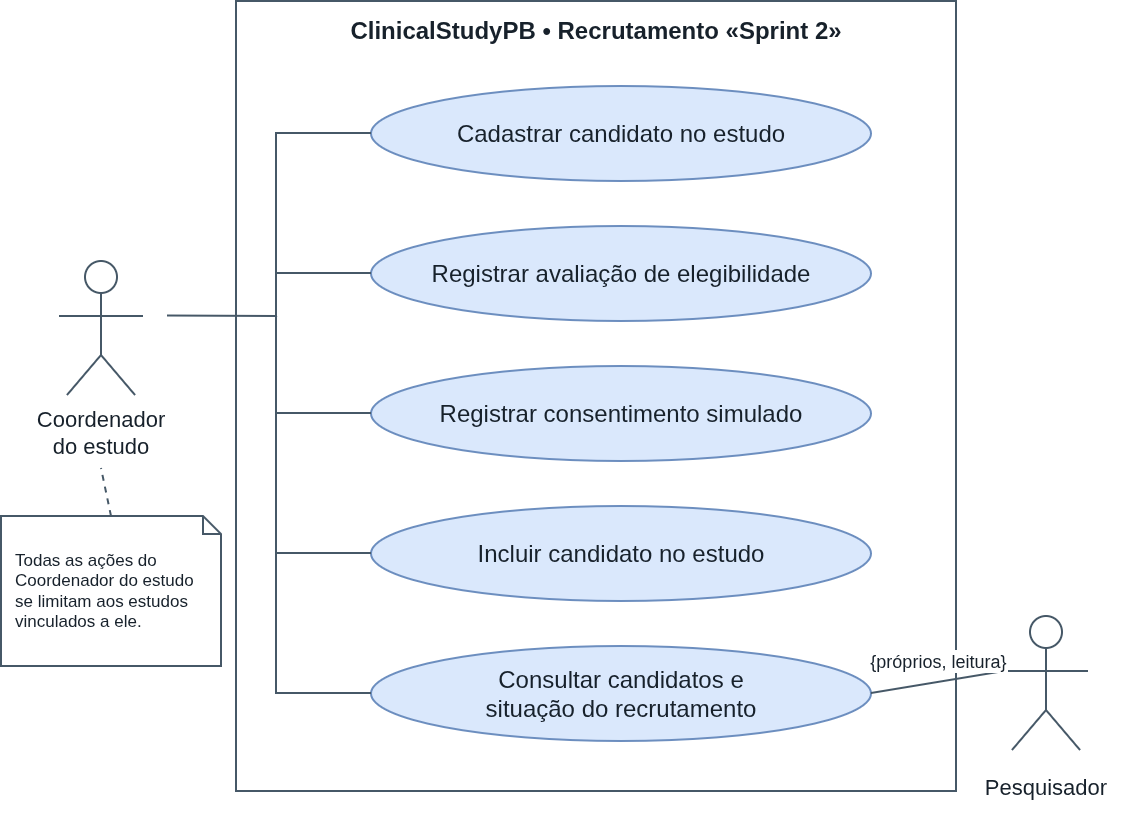

The diagram above was exported from draw.io. Its source (the exported page's mxGraphModel, read from the mxfile embedded in the PNG):
<mxGraphModel dx="1566" dy="866" grid="0" gridSize="10" guides="1" tooltips="1" connect="1" arrows="1" fold="1" page="1" pageScale="1" pageWidth="1140" pageHeight="860" math="0" shadow="0">
  <root>
    <mxCell id="0" />
    <mxCell id="1" parent="0" />
    <mxCell id="2" parent="1" style="shape=rectangle;rounded=0;whiteSpace=wrap;html=0;fillColor=#FFFFFF;strokeColor=#465867;strokeWidth=2;fontColor=#17212B;fontFamily=Arial;fontSize=24;fontStyle=0;align=center;verticalAlign=middle;spacing=4;" value="" vertex="1">
      <mxGeometry height="790" width="720" x="250" y="25" as="geometry" />
    </mxCell>
    <mxCell id="3" parent="1" style="shape=text;rounded=0;whiteSpace=wrap;html=0;fillColor=none;strokeColor=none;strokeWidth=2;fontColor=#17212B;fontFamily=Arial;fontSize=24;fontStyle=1;align=center;verticalAlign=middle;spacing=4;" value="ClinicalStudyPB • Recrutamento «Sprint 2»" vertex="1">
      <mxGeometry height="40" width="700" x="260" y="35" as="geometry" />
    </mxCell>
    <mxCell id="4" parent="1" style="shape=ellipse;rounded=0;whiteSpace=wrap;html=0;fillColor=#FFFFFF;strokeColor=#465867;strokeWidth=2;fontColor=#17212B;fontFamily=Arial;fontSize=24;fontStyle=0;align=center;verticalAlign=middle;spacing=4;" value="" vertex="1">
      <mxGeometry height="32" width="32" x="99" y="285" as="geometry" />
    </mxCell>
    <mxCell id="5" edge="1" parent="1" style="edgeStyle=none;html=0;rounded=0;strokeColor=#465867;strokeWidth=2;endArrow=none;endFill=1;startArrow=none;startFill=1;dashed=0;fontFamily=Arial;fontSize=20;fontColor=#17212B;labelBackgroundColor=#FFFFFF;" value="">
      <mxGeometry relative="1" as="geometry">
        <mxPoint x="115" y="317" as="sourcePoint" />
        <mxPoint x="115" y="379" as="targetPoint" />
      </mxGeometry>
    </mxCell>
    <mxCell id="6" edge="1" parent="1" style="edgeStyle=none;html=0;rounded=0;strokeColor=#465867;strokeWidth=2;endArrow=none;endFill=1;startArrow=none;startFill=1;dashed=0;fontFamily=Arial;fontSize=20;fontColor=#17212B;labelBackgroundColor=#FFFFFF;" value="">
      <mxGeometry relative="1" as="geometry">
        <mxPoint x="73" y="340" as="sourcePoint" />
        <mxPoint x="157" y="340" as="targetPoint" />
      </mxGeometry>
    </mxCell>
    <mxCell id="7" edge="1" parent="1" style="edgeStyle=none;html=0;rounded=0;strokeColor=#465867;strokeWidth=2;endArrow=none;endFill=1;startArrow=none;startFill=1;dashed=0;fontFamily=Arial;fontSize=20;fontColor=#17212B;labelBackgroundColor=#FFFFFF;" value="">
      <mxGeometry relative="1" as="geometry">
        <mxPoint x="115" y="379" as="sourcePoint" />
        <mxPoint x="81" y="419" as="targetPoint" />
      </mxGeometry>
    </mxCell>
    <mxCell id="8" edge="1" parent="1" style="edgeStyle=none;html=0;rounded=0;strokeColor=#465867;strokeWidth=2;endArrow=none;endFill=1;startArrow=none;startFill=1;dashed=0;fontFamily=Arial;fontSize=20;fontColor=#17212B;labelBackgroundColor=#FFFFFF;" value="">
      <mxGeometry relative="1" as="geometry">
        <mxPoint x="115" y="379" as="sourcePoint" />
        <mxPoint x="149" y="419" as="targetPoint" />
      </mxGeometry>
    </mxCell>
    <mxCell id="9" parent="1" style="shape=text;rounded=0;whiteSpace=wrap;html=0;fillColor=none;strokeColor=none;strokeWidth=2;fontColor=#17212B;fontFamily=Arial;fontSize=22;fontStyle=0;align=center;verticalAlign=middle;spacing=4;" value="Coordenador&#10;do estudo" vertex="1">
      <mxGeometry height="64" width="170" x="30" y="425" as="geometry" />
    </mxCell>
    <mxCell id="10" parent="1" style="shape=ellipse;rounded=0;whiteSpace=wrap;html=0;fillColor=#DAE8FC;strokeColor=#6C8EBF;dashed=0;fontColor=#17212B;strokeWidth=2;fontFamily=Arial;fontSize=24;fontStyle=0;align=center;verticalAlign=middle;spacing=4;" value="Cadastrar candidato no estudo" vertex="1">
      <mxGeometry height="95" width="500" x="385" y="110" as="geometry" />
    </mxCell>
    <mxCell id="11" edge="1" parent="1" style="edgeStyle=none;html=0;rounded=0;strokeColor=#465867;strokeWidth=2;endArrow=none;endFill=1;startArrow=none;startFill=1;dashed=0;fontFamily=Arial;fontSize=20;fontColor=#17212B;labelBackgroundColor=#FFFFFF;" value="">
      <mxGeometry relative="1" x="0.0086" as="geometry">
        <Array as="points">
          <mxPoint x="290" y="340" />
          <mxPoint x="290" y="157" />
        </Array>
        <mxPoint x="181.07" y="339.51" as="sourcePoint" />
        <mxPoint x="385" y="157" as="targetPoint" />
      </mxGeometry>
    </mxCell>
    <mxCell id="12" parent="1" style="shape=ellipse;rounded=0;whiteSpace=wrap;html=0;fillColor=#DAE8FC;strokeColor=#6C8EBF;dashed=0;fontColor=#17212B;strokeWidth=2;fontFamily=Arial;fontSize=24;fontStyle=0;align=center;verticalAlign=middle;spacing=4;" value="Registrar avaliação de elegibilidade" vertex="1">
      <mxGeometry height="95" width="500" x="385" y="250" as="geometry" />
    </mxCell>
    <mxCell id="13" edge="1" parent="1" style="edgeStyle=none;html=0;rounded=0;strokeColor=#465867;strokeWidth=2;endArrow=none;endFill=1;startArrow=none;startFill=1;dashed=0;fontFamily=Arial;fontSize=20;fontColor=#17212B;labelBackgroundColor=#FFFFFF;" value="">
      <mxGeometry relative="1" x="-0.2829" as="geometry">
        <Array as="points">
          <mxPoint x="290" y="340" />
          <mxPoint x="290" y="297" />
        </Array>
        <mxPoint x="290.29" y="341.09" as="sourcePoint" />
        <mxPoint x="385" y="297" as="targetPoint" />
      </mxGeometry>
    </mxCell>
    <mxCell id="14" parent="1" style="shape=ellipse;rounded=0;whiteSpace=wrap;html=0;fillColor=#DAE8FC;strokeColor=#6C8EBF;dashed=0;fontColor=#17212B;strokeWidth=2;fontFamily=Arial;fontSize=24;fontStyle=0;align=center;verticalAlign=middle;spacing=4;" value="Registrar consentimento simulado" vertex="1">
      <mxGeometry height="95" width="500" x="385" y="390" as="geometry" />
    </mxCell>
    <mxCell id="15" edge="1" parent="1" style="edgeStyle=none;html=0;rounded=0;strokeColor=#465867;strokeWidth=2;endArrow=none;endFill=1;startArrow=none;startFill=1;dashed=0;fontFamily=Arial;fontSize=20;fontColor=#17212B;labelBackgroundColor=#FFFFFF;" value="">
      <mxGeometry relative="1" as="geometry">
        <Array as="points">
          <mxPoint x="290" y="340" />
          <mxPoint x="290" y="437" />
        </Array>
        <mxPoint x="290" y="340" as="sourcePoint" />
        <mxPoint x="385" y="437" as="targetPoint" />
      </mxGeometry>
    </mxCell>
    <mxCell id="16" parent="1" style="shape=ellipse;rounded=0;whiteSpace=wrap;html=0;fillColor=#DAE8FC;strokeColor=#6C8EBF;dashed=0;fontColor=#17212B;strokeWidth=2;fontFamily=Arial;fontSize=24;fontStyle=0;align=center;verticalAlign=middle;spacing=4;" value="Incluir candidato no estudo" vertex="1">
      <mxGeometry height="95" width="500" x="385" y="530" as="geometry" />
    </mxCell>
    <mxCell id="17" edge="1" parent="1" style="edgeStyle=none;html=0;rounded=0;strokeColor=#465867;strokeWidth=2;endArrow=none;endFill=1;startArrow=none;startFill=1;dashed=0;fontFamily=Arial;fontSize=20;fontColor=#17212B;labelBackgroundColor=#FFFFFF;" value="">
      <mxGeometry relative="1" as="geometry">
        <Array as="points">
          <mxPoint x="290" y="340" />
          <mxPoint x="290" y="577" />
        </Array>
        <mxPoint x="290" y="340" as="sourcePoint" />
        <mxPoint x="385" y="577" as="targetPoint" />
      </mxGeometry>
    </mxCell>
    <mxCell id="rev-24" parent="1" style="shape=ellipse;rounded=0;whiteSpace=wrap;html=0;fillColor=#DAE8FC;strokeColor=#6C8EBF;dashed=0;fontColor=#17212B;strokeWidth=2;fontFamily=Arial;fontSize=24;fontStyle=0;align=center;verticalAlign=middle;spacing=4;" value="Consultar candidatos e&#10;situação do recrutamento" vertex="1">
      <mxGeometry height="95" width="500" x="385" y="670" as="geometry" />
    </mxCell>
    <mxCell id="rev-25" edge="1" parent="1" style="edgeStyle=none;html=0;rounded=0;strokeColor=#465867;strokeWidth=2;endArrow=none;endFill=1;startArrow=none;startFill=1;dashed=0;fontFamily=Arial;fontSize=20;fontColor=#17212B;labelBackgroundColor=#FFFFFF;" value="">
      <mxGeometry relative="1" as="geometry">
        <Array as="points">
          <mxPoint x="290" y="717" />
        </Array>
        <mxPoint x="290" y="340" as="sourcePoint" />
        <mxPoint x="385" y="717" as="targetPoint" />
      </mxGeometry>
    </mxCell>
    <mxCell id="rev-26" parent="1" style="shape=ellipse;rounded=0;whiteSpace=wrap;html=0;fillColor=#FFFFFF;strokeColor=#465867;strokeWidth=2;fontColor=#17212B;fontFamily=Arial;fontSize=24;fontStyle=0;align=center;verticalAlign=middle;spacing=4;" value="" vertex="1">
      <mxGeometry height="32" width="32" x="1044" y="640" as="geometry" />
    </mxCell>
    <mxCell id="rev-27" edge="1" parent="1" style="edgeStyle=none;html=0;rounded=0;strokeColor=#465867;strokeWidth=2;endArrow=none;endFill=1;startArrow=none;startFill=1;dashed=0;fontFamily=Arial;fontSize=20;fontColor=#17212B;labelBackgroundColor=#FFFFFF;" value="">
      <mxGeometry relative="1" as="geometry">
        <mxPoint x="1060" y="672" as="sourcePoint" />
        <mxPoint x="1060" y="734" as="targetPoint" />
      </mxGeometry>
    </mxCell>
    <mxCell id="rev-28" edge="1" parent="1" style="edgeStyle=none;html=0;rounded=0;strokeColor=#465867;strokeWidth=2;endArrow=none;endFill=1;startArrow=none;startFill=1;dashed=0;fontFamily=Arial;fontSize=20;fontColor=#17212B;labelBackgroundColor=#FFFFFF;" value="">
      <mxGeometry relative="1" as="geometry">
        <mxPoint x="1018" y="695" as="sourcePoint" />
        <mxPoint x="1102" y="695" as="targetPoint" />
      </mxGeometry>
    </mxCell>
    <mxCell id="rev-29" edge="1" parent="1" style="edgeStyle=none;html=0;rounded=0;strokeColor=#465867;strokeWidth=2;endArrow=none;endFill=1;startArrow=none;startFill=1;dashed=0;fontFamily=Arial;fontSize=20;fontColor=#17212B;labelBackgroundColor=#FFFFFF;" value="">
      <mxGeometry relative="1" as="geometry">
        <mxPoint x="1060" y="734" as="sourcePoint" />
        <mxPoint x="1026" y="774" as="targetPoint" />
      </mxGeometry>
    </mxCell>
    <mxCell id="rev-30" edge="1" parent="1" style="edgeStyle=none;html=0;rounded=0;strokeColor=#465867;strokeWidth=2;endArrow=none;endFill=1;startArrow=none;startFill=1;dashed=0;fontFamily=Arial;fontSize=20;fontColor=#17212B;labelBackgroundColor=#FFFFFF;" value="">
      <mxGeometry relative="1" as="geometry">
        <mxPoint x="1060" y="734" as="sourcePoint" />
        <mxPoint x="1094" y="774" as="targetPoint" />
      </mxGeometry>
    </mxCell>
    <mxCell id="rev-31" parent="1" style="shape=text;rounded=0;whiteSpace=wrap;html=0;fillColor=none;strokeColor=none;strokeWidth=2;fontColor=#17212B;fontFamily=Arial;fontSize=22;fontStyle=0;align=center;verticalAlign=middle;spacing=4;" value="Pesquisador" vertex="1">
      <mxGeometry height="64" width="170" x="975" y="780" as="geometry" />
    </mxCell>
    <mxCell id="rev-32" edge="1" parent="1" style="edgeStyle=none;html=0;rounded=0;strokeColor=#465867;strokeWidth=2;endArrow=none;endFill=1;startArrow=none;startFill=1;dashed=0;fontFamily=Arial;fontSize=20;fontColor=#17212B;labelBackgroundColor=#FFFFFF;" value="">
      <mxGeometry relative="1" as="geometry">
        <mxPoint x="1018" y="695" as="sourcePoint" />
        <mxPoint x="885" y="717" as="targetPoint" />
      </mxGeometry>
    </mxCell>
    <mxCell id="rev-33" connectable="0" parent="rev-32" style="edgeLabel;html=0;align=center;verticalAlign=middle;resizable=0;points=[];fontFamily=Arial;fontSize=18;fontColor=#17212B;labelBackgroundColor=#FFFFFF;" value="{próprios, leitura}" vertex="1">
      <mxGeometry relative="1" as="geometry">
        <mxPoint y="-22" as="offset" />
      </mxGeometry>
    </mxCell>
    <mxCell id="pr-1" parent="1" style="shape=note;whiteSpace=wrap;html=0;backgroundOutline=1;size=18;fillColor=#FFFFFF;strokeColor=#465867;strokeWidth=2;fontFamily=Arial;fontSize=17;fontColor=#17212B;align=left;verticalAlign=middle;spacingLeft=12;spacingRight=12;" value="Todas as ações do Coordenador do estudo se limitam aos estudos vinculados a ele." vertex="1">
      <mxGeometry height="150" width="220" x="15" y="540" as="geometry" />
    </mxCell>
    <mxCell id="pr-2" edge="1" parent="1" style="edgeStyle=none;html=0;rounded=0;strokeColor=#465867;strokeWidth=2;endArrow=none;dashed=1;" value="">
      <mxGeometry relative="1" as="geometry">
        <mxPoint x="125" y="540" as="sourcePoint" />
        <mxPoint x="115" y="492" as="targetPoint" />
      </mxGeometry>
    </mxCell>
  </root>
</mxGraphModel>